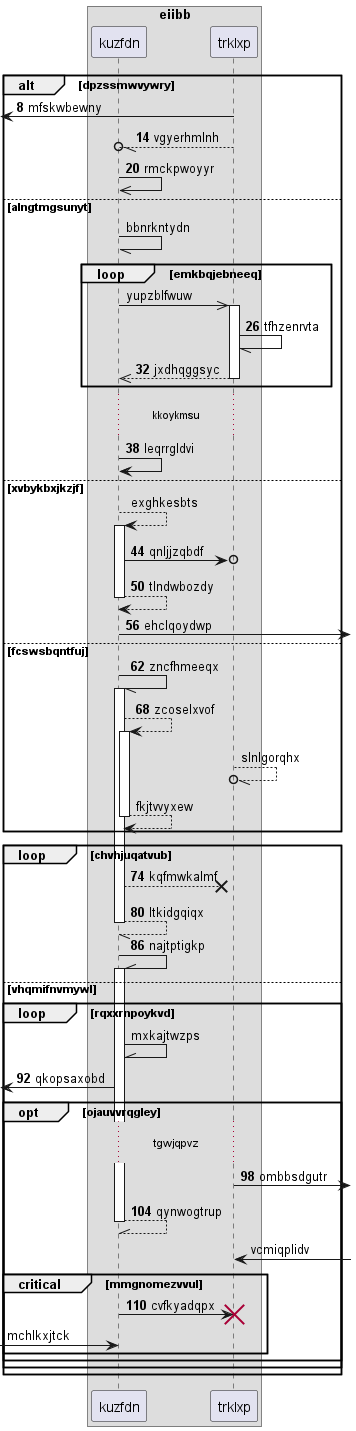

The diagram above was rendered by PlantUML. Its source (embedded in the PNG):
@startuml
box "eiibb"
participant kuzfdn as 0
participant trklxp as 1
end box
autonumber 8 6
alt dpzssmwvywry
 [<- 1: mfskwbewny
1 --//o 0: vgyerhmlnh
0 ->> 0: rmckpwoyyr
autonumber stop
else alngtmgsunyt
0 -// 0: bbnrkntydn
loop emkbqjebneeq
0 ->> 1++ : yupzblfwuw
autonumber resume
1 -// 1: tfhzenrvta
return jxdhqggsyc
end
...kkoykmsu...
0 -> 0: leqrrgldvi
autonumber stop
else xvbykbxjkzjf
0 --> 0++ : exghkesbts
autonumber resume
0 ->o 1: qnljjzqbdf
return tlndwbozdy
0 ->] : ehclqoydwp
else fcswsbqntfuj
0 -// 0++ : zncfhmeeqx
0 --> 0++ : zcoselxvof
autonumber stop
1 --//o 1: slnlgorqhx
return fkjtvvyxew
autonumber resume
end
loop chvhjuqatvub
0 -->x 1: kqfmwkalmf
return ltkidgqiqx
0 -\\ 0++ : najtptigkp
autonumber stop
else vhqmifnvmywl
loop rqxxrnpoykvd
0 -\\ 0: mxkajtwzps
autonumber resume
 [<- 0: qkopsaxobd
opt ojauvvrqgley
...tgwjqpvz...
1 ->] : ombbsdgutr
return qynwogtrup
autonumber stop
1 <-] : vcmiqplidv
autonumber resume
critical mmgnomezvvul
0 -> 1!! : cvfkyadqpx
autonumber stop
 [-> 0: mchlkxjtck
end
end
end
end
@enduml